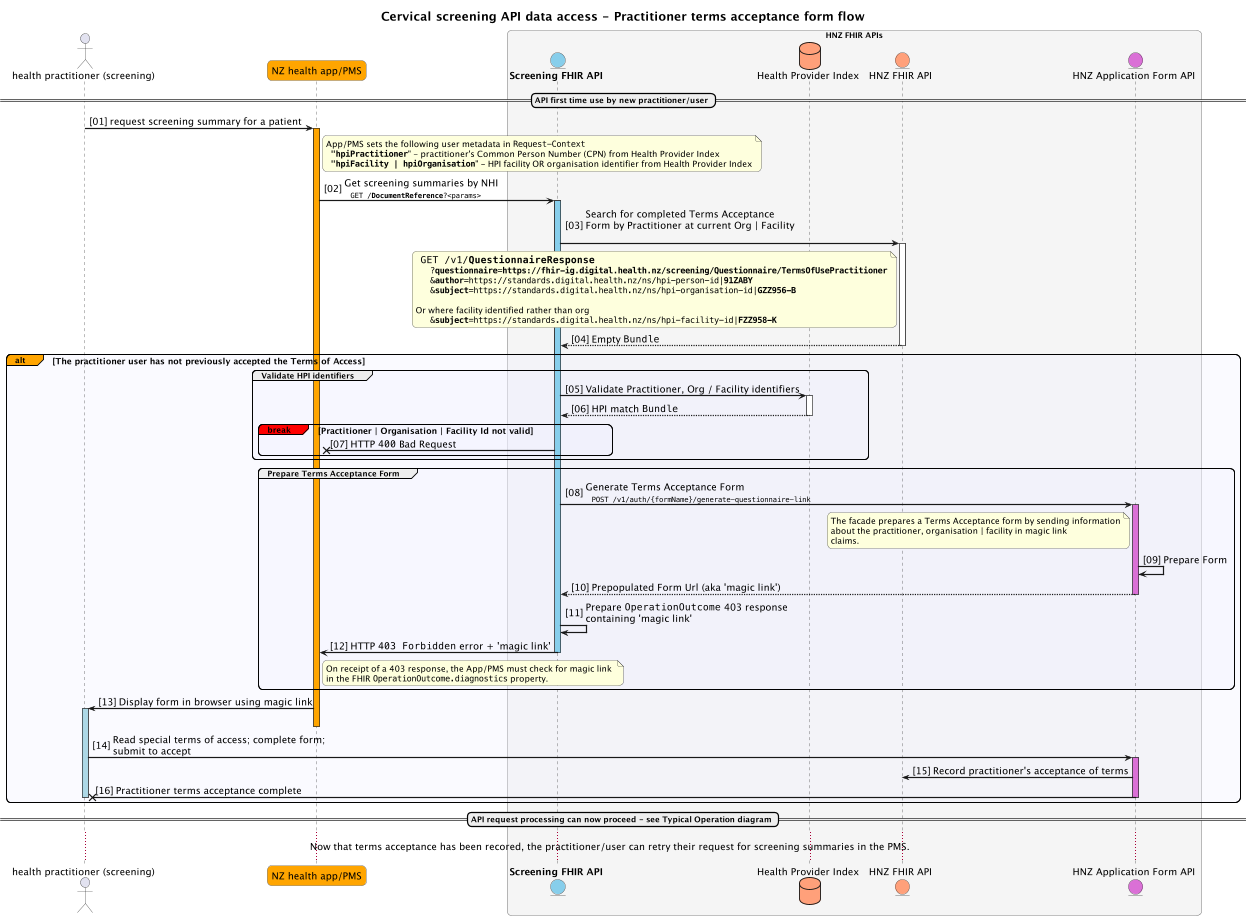

The diagram above was rendered by PlantUML. Its source (embedded in the PNG):
@startuml seq-fhir-screening-publicAPI-termsacceptanceflow

!define COMMON .
!include COMMON/sequence-skinparams.iuml

'scale 300 width
scale 300*500

actor "health practitioner (screening)" as USER
participant "NZ health app/PMS" as APIC #Orange

' box "HNZ digital services hub" #WhiteSmoke
'   entity "API auth. server" as ROSIE #IndianRed
'   entity "API gateway" as APIG #IndianRed
' end box

box "HNZ FHIR APIs" #WhiteSmoke
  entity "**Screening FHIR API**" as SCRAPI #SkyBlue
  database "Health Provider Index" as HPI #LightSalmon
  entity "HNZ FHIR API" as FHIR #LightSalmon
  entity "HNZ Application Form API" as MAGICFORM #Orchid
end box

title "Cervical screening API data access - Practitioner terms acceptance form flow"

== API first time use by new practitioner/user ==

USER -> APIC++ #Orange: request screening summary for a patient

note right of APIC
  App/PMS sets the following user metadata in ""Request-Context""
    """**hpiPractitioner**""" - practitioner's Common Person Number (CPN) from Health Provider Index
    """**hpiFacility | hpiOrganisation**""" - HPI facility OR organisation identifier from Health Provider Index
end note

APIC -> SCRAPI++ #SkyBlue: Get screening summaries by NHI\n  <size:12>""GET /**DocumentReference**?<params>""

SCRAPI -> FHIR++: Search for completed Terms Acceptance \nForm by Practitioner at current Org | Facility\n
note left of FHIR
  <size:16>""GET /v1/**QuestionnaireResponse**""
      ""?**questionnaire**=**https://fhir-ig.digital.health.nz/screening/Questionnaire/TermsOfUsePractitioner**""
      ""&**author**=https://standards.digital.health.nz/ns/hpi-person-id|**91ZABY**""
      ""&**subject**=https://standards.digital.health.nz/ns/hpi-organisation-id|**GZZ956-B**""

Or where facility identified rather than org
      ""&**subject**=https://standards.digital.health.nz/ns/hpi-facility-id|**FZZ958-K**""
end note

return Empty ""Bundle""

alt#Orange The practitioner user has not previously accepted the Terms of Access

  group Validate HPI identifiers
    SCRAPI -> HPI++: Validate Practitioner, Org / Facility identifiers
    return HPI match ""Bundle""

    break#Red Practitioner | Organisation | Facility Id not valid
      SCRAPI -x APIC: HTTP ""400"" Bad Request
    end
  end

  group Prepare Terms Acceptance Form

    SCRAPI -> MAGICFORM++ #Orchid: Generate Terms Acceptance Form\n  <size:12>""POST /v1/auth/{formName}/generate-questionnaire-link""
    
    note left of MAGICFORM
      The facade prepares a Terms Acceptance form by sending information
      about the practitioner, organisation | facility in magic link
      claims. 
    end note

    MAGICFORM -> MAGICFORM: Prepare Form
    return Prepopulated Form Url (aka 'magic link')

    SCRAPI -> SCRAPI : Prepare ""OperationOutcome"" 403 response containing 'magic link' 
    
    SCRAPI -> APIC--: HTTP ""403 Forbidden"" error + 'magic link'

    note right of APIC
      On receipt of a 403 response, the App/PMS must check for magic link 
      in the FHIR ""OperationOutcome.diagnostics"" property.
    end note

  end
  
  APIC -> USER++-- #LightBlue : Display form in browser using magic link
   
  USER -> MAGICFORM++ #Orchid: Read special terms of access; complete form; submit to accept

  MAGICFORM -> FHIR : Record practitioner's acceptance of terms

  MAGICFORM -x USER--: Practitioner terms acceptance complete

  deactivate USER
  
end

== API request processing can now proceed - see Typical Operation diagram ==
... <size:16>Now that terms acceptance has been recored, the practitioner/user can retry their request for screening summaries in the PMS. ...

@enduml